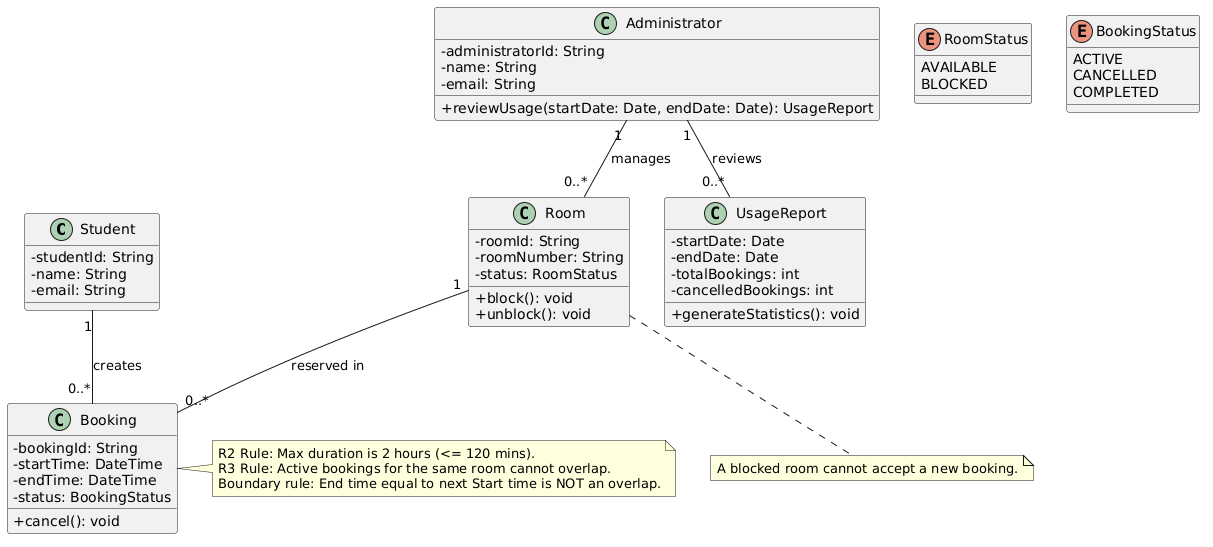

The diagram above was rendered by PlantUML. Its source (embedded in the PNG):
@startuml
skinparam classAttributeIconSize 0

class Student {
    - studentId: String
    - name: String
    - email: String
}

class Administrator {
    - administratorId: String
    - name: String
    - email: String
    + reviewUsage(startDate: Date, endDate: Date): UsageReport
}

class Room {
    - roomId: String
    - roomNumber: String
    - status: RoomStatus
    + block(): void
    + unblock(): void
}

class Booking {
    - bookingId: String
    - startTime: DateTime
    - endTime: DateTime
    - status: BookingStatus
    + cancel(): void
}

class UsageReport {
    - startDate: Date
    - endDate: Date
    - totalBookings: int
    - cancelledBookings: int
    + generateStatistics(): void
}

enum RoomStatus {
    AVAILABLE
    BLOCKED
}

enum BookingStatus {
    ACTIVE
    CANCELLED
    COMPLETED
}

Student "1" -- "0..*" Booking : creates
Room "1" -- "0..*" Booking : reserved in
Administrator "1" -- "0..*" Room : manages
Administrator "1" -- "0..*" UsageReport : reviews

note right of Booking
  R2 Rule: Max duration is 2 hours (<= 120 mins).
  R3 Rule: Active bookings for the same room cannot overlap.
  Boundary rule: End time equal to next Start time is NOT an overlap.
end note

note bottom of Room
  A blocked room cannot accept a new booking.
end note
@enduml